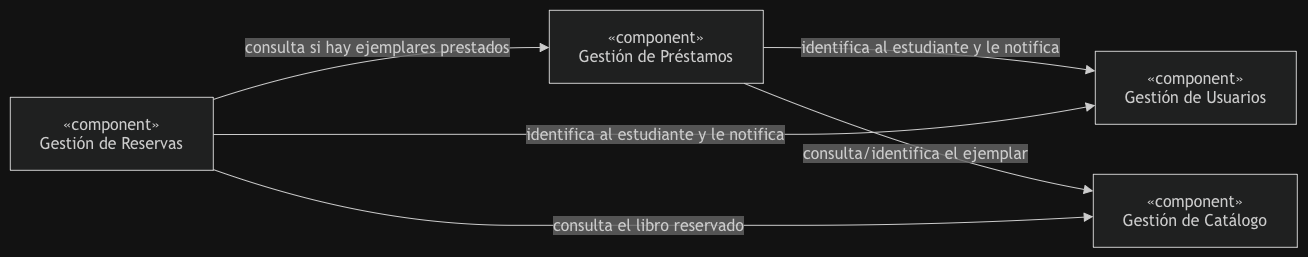

The diagram above was exported from draw.io. Its source (the exported page's mxGraphModel, read from the mxfile embedded in the PNG):
<mxGraphModel dx="1795" dy="1333" grid="1" gridSize="10" guides="1" tooltips="1" connect="1" arrows="1" fold="1" page="1" pageScale="1" pageWidth="827" pageHeight="1169" math="0" shadow="0">
  <root>
    <mxCell id="0" />
    <mxCell id="1" parent="0" />
    <UserObject label="" mermaidData="{&#10;  &quot;data&quot;: &quot;flowchart LR\n  U[\&quot;«component»&lt;br/&gt;Gestión de Usuarios\&quot;]\n  C[\&quot;«component»&lt;br/&gt;Gestión de Catálogo\&quot;]\n  P[\&quot;«component»&lt;br/&gt;Gestión de Préstamos\&quot;]\n  R[\&quot;«component»&lt;br/&gt;Gestión de Reservas\&quot;]\n\n  P --&gt;|\&quot;identifica al estudiante y le notifica\&quot;| U\n  P --&gt;|\&quot;consulta/identifica el ejemplar\&quot;| C\n  R --&gt;|\&quot;identifica al estudiante y le notifica\&quot;| U\n  R --&gt;|\&quot;consulta el libro reservado\&quot;| C\n  R --&gt;|\&quot;consulta si hay ejemplares prestados\&quot;| P\n\n  class U,C,P,R component&quot;,&#10;  &quot;config&quot;: null&#10;}" id="a6TTHK3wbi1mZPh5cg7h-1">
      <mxCell connectable="0" parent="1" style="group;transparentBounds=1;editIcon=1;lockedGroup=0;groupPadding=10;" vertex="1">
        <mxGeometry as="geometry" />
      </mxCell>
    </UserObject>
    <UserObject label="«component»&#10;Gestión de Usuarios" mermaidId="n:U" mermaidBaseStyle="html=1;whiteSpace=wrap;strokeWidth=1;fillColor=light-dark(#ECECFF,#1f2020);strokeColor=light-dark(#9370DB,#cccccc);fontColor=light-dark(#333333,#cccccc);fontFamily=Trebuchet MS,Verdana,Arial,sans-serif;fontSize=16;" mermaidBaseValue="«component»&#10;Gestión de Usuarios" id="a6TTHK3wbi1mZPh5cg7h-2">
      <mxCell parent="a6TTHK3wbi1mZPh5cg7h-1" style="html=1;whiteSpace=wrap;strokeWidth=1;fillColor=light-dark(#ECECFF,#1f2020);strokeColor=light-dark(#9370DB,#cccccc);fontColor=light-dark(#333333,#cccccc);fontFamily=Trebuchet MS,Verdana,Arial,sans-serif;fontSize=16;" vertex="1">
        <mxGeometry height="73" width="201" x="1115" y="71" as="geometry" />
      </mxCell>
    </UserObject>
    <UserObject label="«component»&#10;Gestión de Catálogo" mermaidId="n:C" mermaidBaseStyle="html=1;whiteSpace=wrap;strokeWidth=1;fillColor=light-dark(#ECECFF,#1f2020);strokeColor=light-dark(#9370DB,#cccccc);fontColor=light-dark(#333333,#cccccc);fontFamily=Trebuchet MS,Verdana,Arial,sans-serif;fontSize=16;" mermaidBaseValue="«component»&#10;Gestión de Catálogo" id="a6TTHK3wbi1mZPh5cg7h-3">
      <mxCell parent="a6TTHK3wbi1mZPh5cg7h-1" style="html=1;whiteSpace=wrap;strokeWidth=1;fillColor=light-dark(#ECECFF,#1f2020);strokeColor=light-dark(#9370DB,#cccccc);fontColor=light-dark(#333333,#cccccc);fontFamily=Trebuchet MS,Verdana,Arial,sans-serif;fontSize=16;" vertex="1">
        <mxGeometry height="73" width="204" x="1113" y="194" as="geometry" />
      </mxCell>
    </UserObject>
    <UserObject label="«component»&#10;Gestión de Préstamos" mermaidId="n:P" mermaidBaseStyle="html=1;whiteSpace=wrap;strokeWidth=1;fillColor=light-dark(#ECECFF,#1f2020);strokeColor=light-dark(#9370DB,#cccccc);fontColor=light-dark(#333333,#cccccc);fontFamily=Trebuchet MS,Verdana,Arial,sans-serif;fontSize=16;" mermaidBaseValue="«component»&#10;Gestión de Préstamos" id="a6TTHK3wbi1mZPh5cg7h-4">
      <mxCell parent="a6TTHK3wbi1mZPh5cg7h-1" style="html=1;whiteSpace=wrap;strokeWidth=1;fillColor=light-dark(#ECECFF,#1f2020);strokeColor=light-dark(#9370DB,#cccccc);fontColor=light-dark(#333333,#cccccc);fontFamily=Trebuchet MS,Verdana,Arial,sans-serif;fontSize=16;" vertex="1">
        <mxGeometry height="73" width="214" x="569" y="30" as="geometry" />
      </mxCell>
    </UserObject>
    <UserObject label="«component»&#10;Gestión de Reservas" mermaidId="n:R" mermaidBaseStyle="html=1;whiteSpace=wrap;strokeWidth=1;fillColor=light-dark(#ECECFF,#1f2020);strokeColor=light-dark(#9370DB,#cccccc);fontColor=light-dark(#333333,#cccccc);fontFamily=Trebuchet MS,Verdana,Arial,sans-serif;fontSize=16;" mermaidBaseValue="«component»&#10;Gestión de Reservas" id="a6TTHK3wbi1mZPh5cg7h-5">
      <mxCell parent="a6TTHK3wbi1mZPh5cg7h-1" style="html=1;whiteSpace=wrap;strokeWidth=1;fillColor=light-dark(#ECECFF,#1f2020);strokeColor=light-dark(#9370DB,#cccccc);fontColor=light-dark(#333333,#cccccc);fontFamily=Trebuchet MS,Verdana,Arial,sans-serif;fontSize=16;" vertex="1">
        <mxGeometry height="73" width="203" x="30" y="117" as="geometry" />
      </mxCell>
    </UserObject>
    <UserObject label="identifica al estudiante y le notifica" mermaidId="e:P-&gt;U#0" mermaidBaseStyle="curved=1;startArrow=none;endArrow=block;endSize=7;strokeColor=light-dark(#333333,#cccccc);html=1;fontSize=16;labelBackgroundColor=light-dark(#E8E8E88D,#2a2a2a8D);fontFamily=Trebuchet MS,Verdana,Arial,sans-serif;fontColor=light-dark(#333333,#cccccc);exitX=1;exitY=0.51;entryX=0;entryY=0.27;" mermaidBaseValue="identifica al estudiante y le notifica" id="a6TTHK3wbi1mZPh5cg7h-6">
      <mxCell edge="1" parent="a6TTHK3wbi1mZPh5cg7h-1" source="a6TTHK3wbi1mZPh5cg7h-4" style="curved=1;startArrow=none;endArrow=block;endSize=7;strokeColor=light-dark(#333333,#cccccc);html=1;fontSize=16;labelBackgroundColor=light-dark(#E8E8E88D,#2a2a2a8D);fontFamily=Trebuchet MS,Verdana,Arial,sans-serif;fontColor=light-dark(#333333,#cccccc);exitX=1;exitY=0.51;entryX=0;entryY=0.27;rounded=0;" target="a6TTHK3wbi1mZPh5cg7h-2">
        <mxGeometry relative="1" as="geometry">
          <Array as="points">
            <mxPoint x="959" y="67" />
          </Array>
        </mxGeometry>
      </mxCell>
    </UserObject>
    <UserObject label="consulta/identifica el ejemplar" mermaidId="e:P-&gt;C#0" mermaidBaseStyle="curved=1;startArrow=none;endArrow=block;endSize=7;strokeColor=light-dark(#333333,#cccccc);html=1;fontSize=16;labelBackgroundColor=light-dark(#E8E8E88D,#2a2a2a8D);fontFamily=Trebuchet MS,Verdana,Arial,sans-serif;fontColor=light-dark(#333333,#cccccc);exitX=0.91;exitY=1;entryX=0;entryY=0.23;" mermaidBaseValue="consulta/identifica el ejemplar" id="a6TTHK3wbi1mZPh5cg7h-7">
      <mxCell edge="1" parent="a6TTHK3wbi1mZPh5cg7h-1" source="a6TTHK3wbi1mZPh5cg7h-4" style="curved=1;startArrow=none;endArrow=block;endSize=7;strokeColor=light-dark(#333333,#cccccc);html=1;fontSize=16;labelBackgroundColor=light-dark(#E8E8E88D,#2a2a2a8D);fontFamily=Trebuchet MS,Verdana,Arial,sans-serif;fontColor=light-dark(#333333,#cccccc);exitX=0.91;exitY=1;entryX=0;entryY=0.23;rounded=0;" target="a6TTHK3wbi1mZPh5cg7h-3">
        <mxGeometry relative="1" as="geometry">
          <Array as="points">
            <mxPoint x="959" y="183" />
          </Array>
        </mxGeometry>
      </mxCell>
    </UserObject>
    <UserObject label="identifica al estudiante y le notifica" mermaidId="e:R-&gt;U#0" mermaidBaseStyle="curved=1;startArrow=none;endArrow=block;endSize=7;strokeColor=light-dark(#333333,#cccccc);html=1;fontSize=16;labelBackgroundColor=light-dark(#E8E8E88D,#2a2a2a8D);fontFamily=Trebuchet MS,Verdana,Arial,sans-serif;fontColor=light-dark(#333333,#cccccc);exitX=1;exitY=0.51;entryX=0;entryY=0.74;" mermaidBaseValue="identifica al estudiante y le notifica" id="a6TTHK3wbi1mZPh5cg7h-8">
      <mxCell edge="1" parent="a6TTHK3wbi1mZPh5cg7h-1" source="a6TTHK3wbi1mZPh5cg7h-5" style="curved=1;startArrow=none;endArrow=block;endSize=7;strokeColor=light-dark(#333333,#cccccc);html=1;fontSize=16;labelBackgroundColor=light-dark(#E8E8E88D,#2a2a2a8D);fontFamily=Trebuchet MS,Verdana,Arial,sans-serif;fontColor=light-dark(#333333,#cccccc);exitX=1;exitY=0.51;entryX=0;entryY=0.74;rounded=0;" target="a6TTHK3wbi1mZPh5cg7h-2">
        <mxGeometry relative="1" as="geometry">
          <Array as="points">
            <mxPoint x="390" y="154" />
            <mxPoint x="676" y="154" />
            <mxPoint x="959" y="154" />
          </Array>
        </mxGeometry>
      </mxCell>
    </UserObject>
    <UserObject label="consulta el libro reservado" mermaidId="e:R-&gt;C#0" mermaidBaseStyle="curved=1;startArrow=none;endArrow=block;endSize=7;strokeColor=light-dark(#333333,#cccccc);html=1;fontSize=16;labelBackgroundColor=light-dark(#E8E8E88D,#2a2a2a8D);fontFamily=Trebuchet MS,Verdana,Arial,sans-serif;fontColor=light-dark(#333333,#cccccc);exitX=1;exitY=0.99;entryX=0;entryY=0.58;" mermaidBaseValue="consulta el libro reservado" id="a6TTHK3wbi1mZPh5cg7h-9">
      <mxCell edge="1" parent="a6TTHK3wbi1mZPh5cg7h-1" source="a6TTHK3wbi1mZPh5cg7h-5" style="curved=1;startArrow=none;endArrow=block;endSize=7;strokeColor=light-dark(#333333,#cccccc);html=1;fontSize=16;labelBackgroundColor=light-dark(#E8E8E88D,#2a2a2a8D);fontFamily=Trebuchet MS,Verdana,Arial,sans-serif;fontColor=light-dark(#333333,#cccccc);exitX=1;exitY=0.99;entryX=0;entryY=0.58;rounded=0;" target="a6TTHK3wbi1mZPh5cg7h-3">
        <mxGeometry relative="1" as="geometry">
          <Array as="points">
            <mxPoint x="390" y="245" />
            <mxPoint x="676" y="245" />
            <mxPoint x="959" y="245" />
          </Array>
        </mxGeometry>
      </mxCell>
    </UserObject>
    <UserObject label="consulta si hay ejemplares prestados" mermaidId="e:R-&gt;P#0" mermaidBaseStyle="curved=1;startArrow=none;endArrow=block;endSize=7;strokeColor=light-dark(#333333,#cccccc);html=1;fontSize=16;labelBackgroundColor=light-dark(#E8E8E88D,#2a2a2a8D);fontFamily=Trebuchet MS,Verdana,Arial,sans-serif;fontColor=light-dark(#333333,#cccccc);exitX=1;exitY=0.03;entryX=0;entryY=0.51;" mermaidBaseValue="consulta si hay ejemplares prestados" id="a6TTHK3wbi1mZPh5cg7h-10">
      <mxCell edge="1" parent="a6TTHK3wbi1mZPh5cg7h-1" source="a6TTHK3wbi1mZPh5cg7h-5" style="curved=1;startArrow=none;endArrow=block;endSize=7;strokeColor=light-dark(#333333,#cccccc);html=1;fontSize=16;labelBackgroundColor=light-dark(#E8E8E88D,#2a2a2a8D);fontFamily=Trebuchet MS,Verdana,Arial,sans-serif;fontColor=light-dark(#333333,#cccccc);exitX=1;exitY=0.03;entryX=0;entryY=0.51;rounded=0;" target="a6TTHK3wbi1mZPh5cg7h-4">
        <mxGeometry relative="1" as="geometry">
          <Array as="points">
            <mxPoint x="390" y="67" />
          </Array>
        </mxGeometry>
      </mxCell>
    </UserObject>
  </root>
</mxGraphModel>